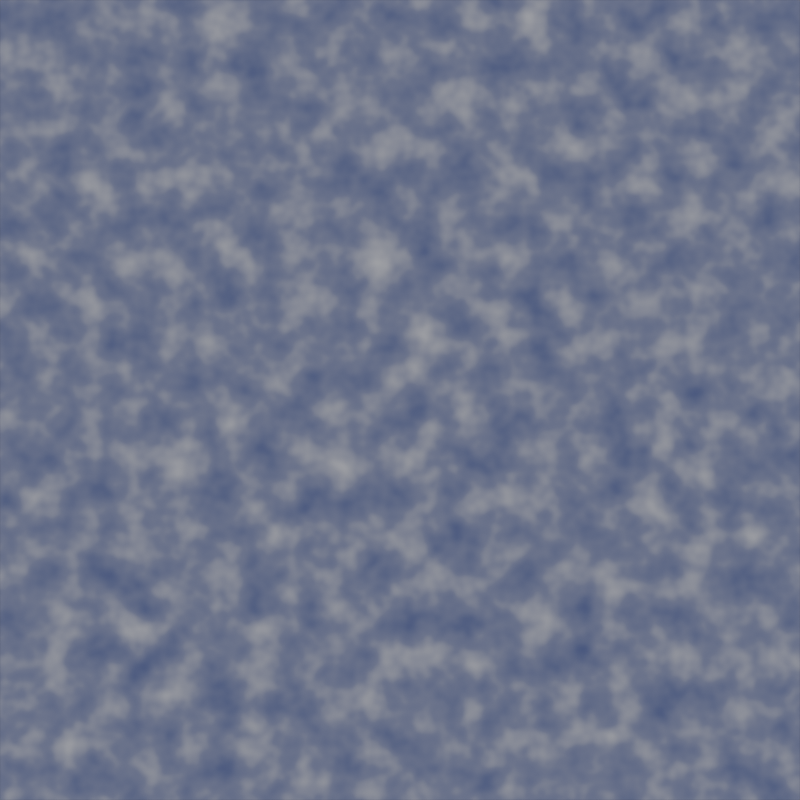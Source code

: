 # Source: sky.blend  (saved by Blender 4.1.24; exported with 4.5.12 LTS)
import bpy
from mathutils import Matrix  # noqa: F401  (used for matrix-valued properties, if any)

bpy.ops.wm.read_factory_settings(use_empty=True)
scene = bpy.context.scene
scene.name = 'Scene'

# ---- collections
col_collection = bpy.data.collections.new('Collection'); scene.collection.children.link(col_collection)

# ---- materials (node trees are filled in below, after node groups)
mat_material_001 = bpy.data.materials.new('Material.001')
mat_material_001.use_transparent_shadow = False

# ---- material node trees
mat_material_001.use_nodes = True; mat_material_001.node_tree.nodes.clear()
_N = mat_material_001.node_tree.nodes; _L = mat_material_001.node_tree.links
n0 = _N.new('ShaderNodeBsdfPrincipled'); n0.name = 'Principled BSDF'; n0.location = (10, 300)
n1 = _N.new('ShaderNodeOutputMaterial'); n1.name = 'Material Output'; n1.location = (300, 300)
n2 = _N.new('ShaderNodeTexNoise'); n2.name = 'Noise Texture'; n2.location = (-728, 214)
n2.inputs[2].default_value = 20.0
n3 = _N.new('ShaderNodeValToRGB'); n3.name = 'Color Ramp'; n3.location = (-414, 255)
while len(n3.color_ramp.elements) > 1: n3.color_ramp.elements.remove(n3.color_ramp.elements[-1])
n3.color_ramp.elements[0].position = 0.0; n3.color_ramp.elements[0].color = (0.0, 0.03491, 0.2796, 1.0)
_e = n3.color_ramp.elements.new(0.5023); _e.color = (0.25, 0.2762, 0.4597, 1.0)
_e = n3.color_ramp.elements.new(0.7); _e.color = (0.5, 0.5175, 0.6398, 1.0)
_e = n3.color_ramp.elements.new(1.0); _e.color = (1.0, 1.0, 1.0, 1.0)
_L.new(n0.outputs[0], n1.inputs[0])
_L.new(n3.outputs[0], n0.inputs[0])
_L.new(n2.outputs[0], n3.inputs[0])
n1.is_active_output = True

# ---- world
world_world = bpy.data.worlds.new('World'); scene.world = world_world
world_world.use_nodes = True; world_world.node_tree.nodes.clear()
_N = world_world.node_tree.nodes; _L = world_world.node_tree.links
n0 = _N.new('ShaderNodeOutputWorld'); n0.name = 'World Output'; n0.location = (300, 300)
n1 = _N.new('ShaderNodeBackground'); n1.name = 'Background'; n1.location = (10, 300)
n1.inputs[0].default_value = (0.05088, 0.05088, 0.05088, 1.0)
_L.new(n1.outputs[0], n0.inputs[0])
n0.is_active_output = True
world_world.color = (0.05088, 0.05088, 0.05088)
world_world.use_sun_shadow = False
world_world.sun_shadow_jitter_overblur = 0.0

# ---- cameras
cam_camera_001 = bpy.data.cameras.new('Camera.001')
cam_camera_001.type = 'ORTHO'

# ---- lights
light_light = bpy.data.lights.new('Light', 'SUN')
light_light.transmission_factor = 0.0
light_light.angle = 0.1993
light_light.energy = 2.0
light_light.shadow_soft_size = 0.1
light_light.shadow_cascade_max_distance = 1000.0

# ---- meshes
me_plane = bpy.data.meshes.new('Plane')
me_plane.from_pydata([(-3.0, -3.0, 0.0), (3.0, -3.0, 0.0), (-3.0, 3.0, 0.0), (3.0, 3.0, 0.0)], [], [(0, 1, 3, 2)])
_uv = me_plane.uv_layers.new(name='UVMap')
_uv.uv.foreach_set('vector', [0.0, 0.0, 1.0, 0.0, 1.0, 1.0, 0.0, 1.0])
me_plane.materials.append(mat_material_001)
me_plane.update()

# ---- objects
ob_light = bpy.data.objects.new('Light', light_light)
ob_camera_001 = bpy.data.objects.new('Camera.001', cam_camera_001)
ob_plane = bpy.data.objects.new('Plane', me_plane)

# ---- transforms, parenting, visibility, modifiers, constraints
ob_light.location = (4.076, 1.005, 5.904)
ob_light.rotation_euler = (0.6503, 0.05522, 1.866)
ob_light.lock_rotations_4d = False
ob_light.empty_display_type = 'ARROWS'
ob_light.color = (0.0, 0.0, 0.0, 0.0)
ob_light.lineart.crease_threshold = 0.0
ob_camera_001.location = (0.0, 0.0, 10.0)
ob_plane.location = (0.0, 0.0, 0.0)

# ---- collection membership
col_collection.objects.link(ob_light)
col_collection.objects.link(ob_camera_001)
col_collection.objects.link(ob_plane)

# ---- scene / render settings (as saved in the file)
scene.camera = ob_camera_001
scene.frame_start = 1; scene.frame_end = 250; scene.frame_set(1)
scene.render.engine = 'BLENDER_EEVEE_NEXT'
scene.render.resolution_x = 1000
scene.render.resolution_y = 1000
scene.cycles.sampling_pattern = 'TABULATED_SOBOL'
scene.eevee.ray_tracing_options.trace_max_roughness = 0.0
bpy.context.view_layer.update()
